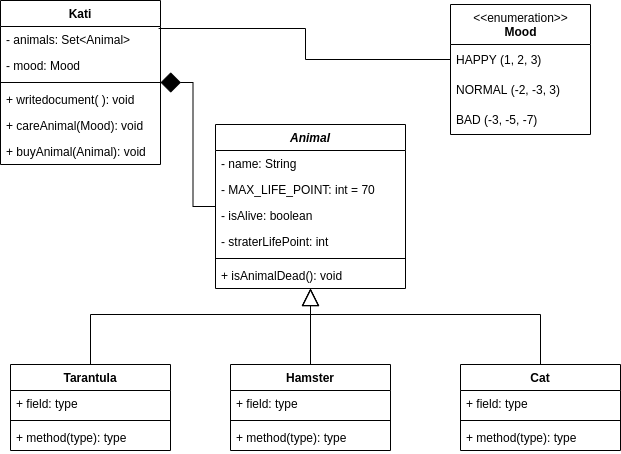

The diagram above was exported from draw.io. Its source (the exported page's mxGraphModel, read from the mxfile embedded in the PNG):
<mxGraphModel dx="658" dy="761" grid="1" gridSize="10" guides="1" tooltips="1" connect="1" arrows="1" fold="1" page="1" pageScale="1" pageWidth="850" pageHeight="1100" math="0" shadow="0">
  <root>
    <mxCell id="0" />
    <mxCell id="1" parent="0" />
    <mxCell id="_B7uA5aDxOXF4_K-HOGK-28" style="edgeStyle=orthogonalEdgeStyle;rounded=0;orthogonalLoop=1;jettySize=auto;html=1;endArrow=diamond;endFill=1;endSize=18;" edge="1" parent="1" source="_B7uA5aDxOXF4_K-HOGK-1" target="_B7uA5aDxOXF4_K-HOGK-18">
      <mxGeometry relative="1" as="geometry" />
    </mxCell>
    <mxCell id="_B7uA5aDxOXF4_K-HOGK-1" value="Animal" style="swimlane;fontStyle=3;align=center;verticalAlign=top;childLayout=stackLayout;horizontal=1;startSize=26;horizontalStack=0;resizeParent=1;resizeParentMax=0;resizeLast=0;collapsible=1;marginBottom=0;" vertex="1" parent="1">
      <mxGeometry x="315" y="150" width="190" height="164" as="geometry" />
    </mxCell>
    <mxCell id="_B7uA5aDxOXF4_K-HOGK-2" value="- name: String" style="text;strokeColor=none;fillColor=none;align=left;verticalAlign=top;spacingLeft=4;spacingRight=4;overflow=hidden;rotatable=0;points=[[0,0.5],[1,0.5]];portConstraint=eastwest;" vertex="1" parent="_B7uA5aDxOXF4_K-HOGK-1">
      <mxGeometry y="26" width="190" height="26" as="geometry" />
    </mxCell>
    <mxCell id="_B7uA5aDxOXF4_K-HOGK-34" value="- MAX_LIFE_POINT: int = 70" style="text;strokeColor=none;fillColor=none;align=left;verticalAlign=top;spacingLeft=4;spacingRight=4;overflow=hidden;rotatable=0;points=[[0,0.5],[1,0.5]];portConstraint=eastwest;" vertex="1" parent="_B7uA5aDxOXF4_K-HOGK-1">
      <mxGeometry y="52" width="190" height="26" as="geometry" />
    </mxCell>
    <mxCell id="_B7uA5aDxOXF4_K-HOGK-4" value="- isAlive: boolean" style="text;strokeColor=none;fillColor=none;align=left;verticalAlign=top;spacingLeft=4;spacingRight=4;overflow=hidden;rotatable=0;points=[[0,0.5],[1,0.5]];portConstraint=eastwest;" vertex="1" parent="_B7uA5aDxOXF4_K-HOGK-1">
      <mxGeometry y="78" width="190" height="26" as="geometry" />
    </mxCell>
    <mxCell id="_B7uA5aDxOXF4_K-HOGK-17" value="- straterLifePoint: int" style="text;strokeColor=none;fillColor=none;align=left;verticalAlign=top;spacingLeft=4;spacingRight=4;overflow=hidden;rotatable=0;points=[[0,0.5],[1,0.5]];portConstraint=eastwest;" vertex="1" parent="_B7uA5aDxOXF4_K-HOGK-1">
      <mxGeometry y="104" width="190" height="26" as="geometry" />
    </mxCell>
    <mxCell id="_B7uA5aDxOXF4_K-HOGK-3" value="" style="line;strokeWidth=1;fillColor=none;align=left;verticalAlign=middle;spacingTop=-1;spacingLeft=3;spacingRight=3;rotatable=0;labelPosition=right;points=[];portConstraint=eastwest;" vertex="1" parent="_B7uA5aDxOXF4_K-HOGK-1">
      <mxGeometry y="130" width="190" height="8" as="geometry" />
    </mxCell>
    <mxCell id="_B7uA5aDxOXF4_K-HOGK-35" value="+ isAnimalDead(): void" style="text;strokeColor=none;fillColor=none;align=left;verticalAlign=top;spacingLeft=4;spacingRight=4;overflow=hidden;rotatable=0;points=[[0,0.5],[1,0.5]];portConstraint=eastwest;" vertex="1" parent="_B7uA5aDxOXF4_K-HOGK-1">
      <mxGeometry y="138" width="190" height="26" as="geometry" />
    </mxCell>
    <mxCell id="_B7uA5aDxOXF4_K-HOGK-29" style="edgeStyle=orthogonalEdgeStyle;rounded=0;orthogonalLoop=1;jettySize=auto;html=1;endArrow=block;endFill=0;endSize=15;" edge="1" parent="1" source="_B7uA5aDxOXF4_K-HOGK-5" target="_B7uA5aDxOXF4_K-HOGK-1">
      <mxGeometry relative="1" as="geometry">
        <Array as="points">
          <mxPoint x="190" y="340" />
          <mxPoint x="410" y="340" />
        </Array>
      </mxGeometry>
    </mxCell>
    <mxCell id="_B7uA5aDxOXF4_K-HOGK-5" value="Tarantula" style="swimlane;fontStyle=1;align=center;verticalAlign=top;childLayout=stackLayout;horizontal=1;startSize=26;horizontalStack=0;resizeParent=1;resizeParentMax=0;resizeLast=0;collapsible=1;marginBottom=0;" vertex="1" parent="1">
      <mxGeometry x="110" y="390" width="160" height="86" as="geometry" />
    </mxCell>
    <mxCell id="_B7uA5aDxOXF4_K-HOGK-6" value="+ field: type" style="text;strokeColor=none;fillColor=none;align=left;verticalAlign=top;spacingLeft=4;spacingRight=4;overflow=hidden;rotatable=0;points=[[0,0.5],[1,0.5]];portConstraint=eastwest;" vertex="1" parent="_B7uA5aDxOXF4_K-HOGK-5">
      <mxGeometry y="26" width="160" height="26" as="geometry" />
    </mxCell>
    <mxCell id="_B7uA5aDxOXF4_K-HOGK-7" value="" style="line;strokeWidth=1;fillColor=none;align=left;verticalAlign=middle;spacingTop=-1;spacingLeft=3;spacingRight=3;rotatable=0;labelPosition=right;points=[];portConstraint=eastwest;" vertex="1" parent="_B7uA5aDxOXF4_K-HOGK-5">
      <mxGeometry y="52" width="160" height="8" as="geometry" />
    </mxCell>
    <mxCell id="_B7uA5aDxOXF4_K-HOGK-8" value="+ method(type): type" style="text;strokeColor=none;fillColor=none;align=left;verticalAlign=top;spacingLeft=4;spacingRight=4;overflow=hidden;rotatable=0;points=[[0,0.5],[1,0.5]];portConstraint=eastwest;" vertex="1" parent="_B7uA5aDxOXF4_K-HOGK-5">
      <mxGeometry y="60" width="160" height="26" as="geometry" />
    </mxCell>
    <mxCell id="_B7uA5aDxOXF4_K-HOGK-30" style="edgeStyle=orthogonalEdgeStyle;rounded=0;orthogonalLoop=1;jettySize=auto;html=1;endArrow=block;endFill=0;endSize=15;" edge="1" parent="1" source="_B7uA5aDxOXF4_K-HOGK-9" target="_B7uA5aDxOXF4_K-HOGK-1">
      <mxGeometry relative="1" as="geometry" />
    </mxCell>
    <mxCell id="_B7uA5aDxOXF4_K-HOGK-9" value="Hamster" style="swimlane;fontStyle=1;align=center;verticalAlign=top;childLayout=stackLayout;horizontal=1;startSize=26;horizontalStack=0;resizeParent=1;resizeParentMax=0;resizeLast=0;collapsible=1;marginBottom=0;" vertex="1" parent="1">
      <mxGeometry x="330" y="390" width="160" height="86" as="geometry" />
    </mxCell>
    <mxCell id="_B7uA5aDxOXF4_K-HOGK-10" value="+ field: type" style="text;strokeColor=none;fillColor=none;align=left;verticalAlign=top;spacingLeft=4;spacingRight=4;overflow=hidden;rotatable=0;points=[[0,0.5],[1,0.5]];portConstraint=eastwest;" vertex="1" parent="_B7uA5aDxOXF4_K-HOGK-9">
      <mxGeometry y="26" width="160" height="26" as="geometry" />
    </mxCell>
    <mxCell id="_B7uA5aDxOXF4_K-HOGK-11" value="" style="line;strokeWidth=1;fillColor=none;align=left;verticalAlign=middle;spacingTop=-1;spacingLeft=3;spacingRight=3;rotatable=0;labelPosition=right;points=[];portConstraint=eastwest;" vertex="1" parent="_B7uA5aDxOXF4_K-HOGK-9">
      <mxGeometry y="52" width="160" height="8" as="geometry" />
    </mxCell>
    <mxCell id="_B7uA5aDxOXF4_K-HOGK-12" value="+ method(type): type" style="text;strokeColor=none;fillColor=none;align=left;verticalAlign=top;spacingLeft=4;spacingRight=4;overflow=hidden;rotatable=0;points=[[0,0.5],[1,0.5]];portConstraint=eastwest;" vertex="1" parent="_B7uA5aDxOXF4_K-HOGK-9">
      <mxGeometry y="60" width="160" height="26" as="geometry" />
    </mxCell>
    <mxCell id="_B7uA5aDxOXF4_K-HOGK-31" style="edgeStyle=orthogonalEdgeStyle;rounded=0;orthogonalLoop=1;jettySize=auto;html=1;endArrow=block;endFill=0;endSize=15;" edge="1" parent="1" source="_B7uA5aDxOXF4_K-HOGK-13" target="_B7uA5aDxOXF4_K-HOGK-1">
      <mxGeometry relative="1" as="geometry">
        <Array as="points">
          <mxPoint x="640" y="340" />
          <mxPoint x="410" y="340" />
        </Array>
      </mxGeometry>
    </mxCell>
    <mxCell id="_B7uA5aDxOXF4_K-HOGK-13" value="Cat" style="swimlane;fontStyle=1;align=center;verticalAlign=top;childLayout=stackLayout;horizontal=1;startSize=26;horizontalStack=0;resizeParent=1;resizeParentMax=0;resizeLast=0;collapsible=1;marginBottom=0;" vertex="1" parent="1">
      <mxGeometry x="560" y="390" width="160" height="86" as="geometry" />
    </mxCell>
    <mxCell id="_B7uA5aDxOXF4_K-HOGK-14" value="+ field: type" style="text;strokeColor=none;fillColor=none;align=left;verticalAlign=top;spacingLeft=4;spacingRight=4;overflow=hidden;rotatable=0;points=[[0,0.5],[1,0.5]];portConstraint=eastwest;" vertex="1" parent="_B7uA5aDxOXF4_K-HOGK-13">
      <mxGeometry y="26" width="160" height="26" as="geometry" />
    </mxCell>
    <mxCell id="_B7uA5aDxOXF4_K-HOGK-15" value="" style="line;strokeWidth=1;fillColor=none;align=left;verticalAlign=middle;spacingTop=-1;spacingLeft=3;spacingRight=3;rotatable=0;labelPosition=right;points=[];portConstraint=eastwest;" vertex="1" parent="_B7uA5aDxOXF4_K-HOGK-13">
      <mxGeometry y="52" width="160" height="8" as="geometry" />
    </mxCell>
    <mxCell id="_B7uA5aDxOXF4_K-HOGK-16" value="+ method(type): type" style="text;strokeColor=none;fillColor=none;align=left;verticalAlign=top;spacingLeft=4;spacingRight=4;overflow=hidden;rotatable=0;points=[[0,0.5],[1,0.5]];portConstraint=eastwest;" vertex="1" parent="_B7uA5aDxOXF4_K-HOGK-13">
      <mxGeometry y="60" width="160" height="26" as="geometry" />
    </mxCell>
    <mxCell id="_B7uA5aDxOXF4_K-HOGK-18" value="Kati" style="swimlane;fontStyle=1;align=center;verticalAlign=top;childLayout=stackLayout;horizontal=1;startSize=26;horizontalStack=0;resizeParent=1;resizeParentMax=0;resizeLast=0;collapsible=1;marginBottom=0;" vertex="1" parent="1">
      <mxGeometry x="100" y="26" width="160" height="164" as="geometry" />
    </mxCell>
    <mxCell id="_B7uA5aDxOXF4_K-HOGK-19" value="- animals: Set&lt;Animal&gt;" style="text;strokeColor=none;fillColor=none;align=left;verticalAlign=top;spacingLeft=4;spacingRight=4;overflow=hidden;rotatable=0;points=[[0,0.5],[1,0.5]];portConstraint=eastwest;" vertex="1" parent="_B7uA5aDxOXF4_K-HOGK-18">
      <mxGeometry y="26" width="160" height="26" as="geometry" />
    </mxCell>
    <mxCell id="_B7uA5aDxOXF4_K-HOGK-22" value="- mood: Mood" style="text;strokeColor=none;fillColor=none;align=left;verticalAlign=top;spacingLeft=4;spacingRight=4;overflow=hidden;rotatable=0;points=[[0,0.5],[1,0.5]];portConstraint=eastwest;" vertex="1" parent="_B7uA5aDxOXF4_K-HOGK-18">
      <mxGeometry y="52" width="160" height="26" as="geometry" />
    </mxCell>
    <mxCell id="_B7uA5aDxOXF4_K-HOGK-20" value="" style="line;strokeWidth=1;fillColor=none;align=left;verticalAlign=middle;spacingTop=-1;spacingLeft=3;spacingRight=3;rotatable=0;labelPosition=right;points=[];portConstraint=eastwest;" vertex="1" parent="_B7uA5aDxOXF4_K-HOGK-18">
      <mxGeometry y="78" width="160" height="8" as="geometry" />
    </mxCell>
    <mxCell id="_B7uA5aDxOXF4_K-HOGK-21" value="+ writedocument( ): void" style="text;strokeColor=none;fillColor=none;align=left;verticalAlign=top;spacingLeft=4;spacingRight=4;overflow=hidden;rotatable=0;points=[[0,0.5],[1,0.5]];portConstraint=eastwest;" vertex="1" parent="_B7uA5aDxOXF4_K-HOGK-18">
      <mxGeometry y="86" width="160" height="26" as="geometry" />
    </mxCell>
    <mxCell id="_B7uA5aDxOXF4_K-HOGK-27" value="+ careAnimal(Mood): void" style="text;strokeColor=none;fillColor=none;align=left;verticalAlign=top;spacingLeft=4;spacingRight=4;overflow=hidden;rotatable=0;points=[[0,0.5],[1,0.5]];portConstraint=eastwest;" vertex="1" parent="_B7uA5aDxOXF4_K-HOGK-18">
      <mxGeometry y="112" width="160" height="26" as="geometry" />
    </mxCell>
    <mxCell id="_B7uA5aDxOXF4_K-HOGK-33" value="+ buyAnimal(Animal): void" style="text;strokeColor=none;fillColor=none;align=left;verticalAlign=top;spacingLeft=4;spacingRight=4;overflow=hidden;rotatable=0;points=[[0,0.5],[1,0.5]];portConstraint=eastwest;" vertex="1" parent="_B7uA5aDxOXF4_K-HOGK-18">
      <mxGeometry y="138" width="160" height="26" as="geometry" />
    </mxCell>
    <mxCell id="_B7uA5aDxOXF4_K-HOGK-23" value="&amp;lt;&amp;lt;enumeration&amp;gt;&amp;gt;&lt;br&gt;&lt;b&gt;Mood&lt;/b&gt;" style="swimlane;fontStyle=0;align=center;verticalAlign=top;childLayout=stackLayout;horizontal=1;startSize=40;horizontalStack=0;resizeParent=1;resizeParentMax=0;resizeLast=0;collapsible=0;marginBottom=0;html=1;" vertex="1" parent="1">
      <mxGeometry x="550" y="30" width="140" height="130" as="geometry" />
    </mxCell>
    <mxCell id="_B7uA5aDxOXF4_K-HOGK-24" value="HAPPY (1, 2, 3)" style="text;html=1;strokeColor=none;fillColor=none;align=left;verticalAlign=middle;spacingLeft=4;spacingRight=4;overflow=hidden;rotatable=0;points=[[0,0.5],[1,0.5]];portConstraint=eastwest;" vertex="1" parent="_B7uA5aDxOXF4_K-HOGK-23">
      <mxGeometry y="40" width="140" height="30" as="geometry" />
    </mxCell>
    <mxCell id="_B7uA5aDxOXF4_K-HOGK-25" value="NORMAL (-2, -3, 3)" style="text;html=1;strokeColor=none;fillColor=none;align=left;verticalAlign=middle;spacingLeft=4;spacingRight=4;overflow=hidden;rotatable=0;points=[[0,0.5],[1,0.5]];portConstraint=eastwest;" vertex="1" parent="_B7uA5aDxOXF4_K-HOGK-23">
      <mxGeometry y="70" width="140" height="30" as="geometry" />
    </mxCell>
    <mxCell id="_B7uA5aDxOXF4_K-HOGK-26" value="BAD (-3, -5, -7)" style="text;html=1;strokeColor=none;fillColor=none;align=left;verticalAlign=middle;spacingLeft=4;spacingRight=4;overflow=hidden;rotatable=0;points=[[0,0.5],[1,0.5]];portConstraint=eastwest;" vertex="1" parent="_B7uA5aDxOXF4_K-HOGK-23">
      <mxGeometry y="100" width="140" height="30" as="geometry" />
    </mxCell>
    <mxCell id="_B7uA5aDxOXF4_K-HOGK-32" style="edgeStyle=orthogonalEdgeStyle;rounded=0;orthogonalLoop=1;jettySize=auto;html=1;entryX=0.988;entryY=0.077;entryDx=0;entryDy=0;entryPerimeter=0;endArrow=none;endFill=0;endSize=15;" edge="1" parent="1" source="_B7uA5aDxOXF4_K-HOGK-24" target="_B7uA5aDxOXF4_K-HOGK-19">
      <mxGeometry relative="1" as="geometry" />
    </mxCell>
  </root>
</mxGraphModel>